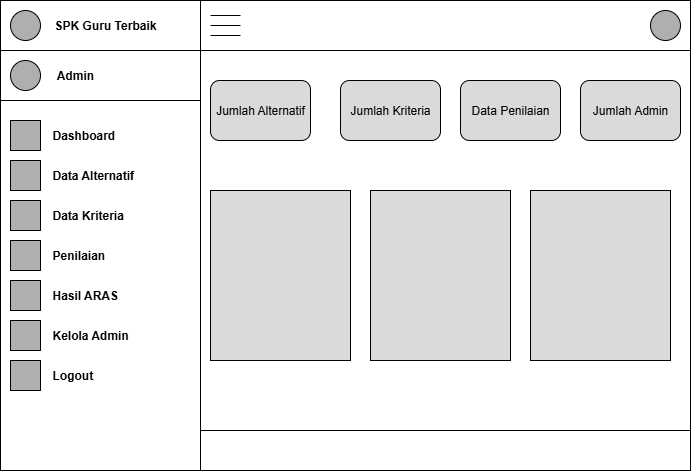

The diagram above was exported from draw.io. Its source (the exported page's mxGraphModel, read from the mxfile embedded in the PNG):
<mxGraphModel dx="1307" dy="507" grid="1" gridSize="10" guides="1" tooltips="1" connect="1" arrows="1" fold="1" page="1" pageScale="1" pageWidth="850" pageHeight="1100" math="0" shadow="0">
  <root>
    <mxCell id="0" />
    <mxCell id="1" parent="0" />
    <mxCell id="CZyFofMT-6BepxbUikvj-1" value="" style="rounded=0;whiteSpace=wrap;html=1;movable=0;resizable=0;rotatable=0;deletable=0;editable=0;locked=1;connectable=0;" vertex="1" parent="1">
      <mxGeometry x="80" y="40" width="690" height="470" as="geometry" />
    </mxCell>
    <mxCell id="CZyFofMT-6BepxbUikvj-2" value="" style="endArrow=none;html=1;rounded=0;movable=0;resizable=0;rotatable=0;deletable=0;editable=0;locked=1;connectable=0;fillColor=none;strokeColor=default;" edge="1" parent="1">
      <mxGeometry width="50" height="50" relative="1" as="geometry">
        <mxPoint x="280" y="510" as="sourcePoint" />
        <mxPoint x="280" y="40" as="targetPoint" />
      </mxGeometry>
    </mxCell>
    <mxCell id="CZyFofMT-6BepxbUikvj-4" value="" style="endArrow=none;html=1;rounded=0;movable=0;resizable=0;rotatable=0;deletable=0;editable=0;locked=1;connectable=0;fillColor=none;strokeColor=default;" edge="1" parent="1">
      <mxGeometry width="50" height="50" relative="1" as="geometry">
        <mxPoint x="80" y="90" as="sourcePoint" />
        <mxPoint x="280" y="90" as="targetPoint" />
      </mxGeometry>
    </mxCell>
    <mxCell id="CZyFofMT-6BepxbUikvj-5" value="" style="ellipse;whiteSpace=wrap;html=1;aspect=fixed;fillColor=#AFAFAF;movable=0;resizable=0;rotatable=0;deletable=0;editable=0;locked=1;connectable=0;" vertex="1" parent="1">
      <mxGeometry x="90" y="50" width="30" height="30" as="geometry" />
    </mxCell>
    <mxCell id="CZyFofMT-6BepxbUikvj-6" value="&lt;b&gt;SPK Guru Terbaik&lt;/b&gt;" style="text;html=1;align=center;verticalAlign=middle;whiteSpace=wrap;rounded=0;movable=0;resizable=0;rotatable=0;deletable=0;editable=0;locked=1;connectable=0;" vertex="1" parent="1">
      <mxGeometry x="130" y="50" width="110" height="30" as="geometry" />
    </mxCell>
    <mxCell id="CZyFofMT-6BepxbUikvj-7" value="" style="endArrow=none;html=1;rounded=0;movable=0;resizable=0;rotatable=0;deletable=0;editable=0;locked=1;connectable=0;fillColor=none;strokeColor=default;" edge="1" parent="1">
      <mxGeometry width="50" height="50" relative="1" as="geometry">
        <mxPoint x="80" y="140" as="sourcePoint" />
        <mxPoint x="280" y="140" as="targetPoint" />
      </mxGeometry>
    </mxCell>
    <mxCell id="CZyFofMT-6BepxbUikvj-8" value="" style="ellipse;whiteSpace=wrap;html=1;aspect=fixed;fillColor=#AFAFAF;movable=0;resizable=0;rotatable=0;deletable=0;editable=0;locked=1;connectable=0;" vertex="1" parent="1">
      <mxGeometry x="90" y="100" width="30" height="30" as="geometry" />
    </mxCell>
    <mxCell id="CZyFofMT-6BepxbUikvj-9" value="&lt;b&gt;Admin&lt;/b&gt;" style="text;html=1;align=center;verticalAlign=middle;whiteSpace=wrap;rounded=0;movable=0;resizable=0;rotatable=0;deletable=0;editable=0;locked=1;connectable=0;" vertex="1" parent="1">
      <mxGeometry x="130" y="100" width="50" height="30" as="geometry" />
    </mxCell>
    <mxCell id="CZyFofMT-6BepxbUikvj-10" value="" style="whiteSpace=wrap;html=1;aspect=fixed;fillColor=#AFAFAF;movable=0;resizable=0;rotatable=0;deletable=0;editable=0;locked=1;connectable=0;" vertex="1" parent="1">
      <mxGeometry x="90" y="160" width="30" height="30" as="geometry" />
    </mxCell>
    <mxCell id="CZyFofMT-6BepxbUikvj-11" value="" style="whiteSpace=wrap;html=1;aspect=fixed;fillColor=#AFAFAF;movable=0;resizable=0;rotatable=0;deletable=0;editable=0;locked=1;connectable=0;" vertex="1" parent="1">
      <mxGeometry x="90" y="200" width="30" height="30" as="geometry" />
    </mxCell>
    <mxCell id="CZyFofMT-6BepxbUikvj-12" value="" style="whiteSpace=wrap;html=1;aspect=fixed;fillColor=#AFAFAF;movable=0;resizable=0;rotatable=0;deletable=0;editable=0;locked=1;connectable=0;" vertex="1" parent="1">
      <mxGeometry x="90" y="240" width="30" height="30" as="geometry" />
    </mxCell>
    <mxCell id="CZyFofMT-6BepxbUikvj-13" value="" style="whiteSpace=wrap;html=1;aspect=fixed;fillColor=#AFAFAF;movable=0;resizable=0;rotatable=0;deletable=0;editable=0;locked=1;connectable=0;" vertex="1" parent="1">
      <mxGeometry x="90" y="280" width="30" height="30" as="geometry" />
    </mxCell>
    <mxCell id="CZyFofMT-6BepxbUikvj-14" value="" style="whiteSpace=wrap;html=1;aspect=fixed;fillColor=#AFAFAF;movable=0;resizable=0;rotatable=0;deletable=0;editable=0;locked=1;connectable=0;" vertex="1" parent="1">
      <mxGeometry x="90" y="320" width="30" height="30" as="geometry" />
    </mxCell>
    <mxCell id="CZyFofMT-6BepxbUikvj-15" value="" style="whiteSpace=wrap;html=1;aspect=fixed;fillColor=#AFAFAF;movable=0;resizable=0;rotatable=0;deletable=0;editable=0;locked=1;connectable=0;" vertex="1" parent="1">
      <mxGeometry x="90" y="360" width="30" height="30" as="geometry" />
    </mxCell>
    <mxCell id="CZyFofMT-6BepxbUikvj-16" value="" style="whiteSpace=wrap;html=1;aspect=fixed;fillColor=#AFAFAF;movable=0;resizable=0;rotatable=0;deletable=0;editable=0;locked=1;connectable=0;" vertex="1" parent="1">
      <mxGeometry x="90" y="400" width="30" height="30" as="geometry" />
    </mxCell>
    <mxCell id="CZyFofMT-6BepxbUikvj-17" value="&lt;b&gt;Dashboard&lt;/b&gt;" style="text;html=1;align=left;verticalAlign=middle;whiteSpace=wrap;rounded=0;movable=0;resizable=0;rotatable=0;deletable=0;editable=0;locked=1;connectable=0;" vertex="1" parent="1">
      <mxGeometry x="130" y="160" width="110" height="30" as="geometry" />
    </mxCell>
    <mxCell id="CZyFofMT-6BepxbUikvj-19" value="&lt;b&gt;Data Alternatif&lt;/b&gt;" style="text;html=1;align=left;verticalAlign=middle;whiteSpace=wrap;rounded=0;movable=0;resizable=0;rotatable=0;deletable=0;editable=0;locked=1;connectable=0;" vertex="1" parent="1">
      <mxGeometry x="130" y="200" width="110" height="30" as="geometry" />
    </mxCell>
    <mxCell id="CZyFofMT-6BepxbUikvj-20" value="&lt;b&gt;Data Kriteria&lt;/b&gt;" style="text;html=1;align=left;verticalAlign=middle;whiteSpace=wrap;rounded=0;movable=0;resizable=0;rotatable=0;deletable=0;editable=0;locked=1;connectable=0;" vertex="1" parent="1">
      <mxGeometry x="130" y="240" width="110" height="30" as="geometry" />
    </mxCell>
    <mxCell id="CZyFofMT-6BepxbUikvj-21" value="&lt;b&gt;Penilaian&lt;/b&gt;" style="text;html=1;align=left;verticalAlign=middle;whiteSpace=wrap;rounded=0;movable=0;resizable=0;rotatable=0;deletable=0;editable=0;locked=1;connectable=0;" vertex="1" parent="1">
      <mxGeometry x="130" y="280" width="110" height="30" as="geometry" />
    </mxCell>
    <mxCell id="CZyFofMT-6BepxbUikvj-22" value="&lt;b&gt;Hasil ARAS&lt;/b&gt;" style="text;html=1;align=left;verticalAlign=middle;whiteSpace=wrap;rounded=0;movable=0;resizable=0;rotatable=0;deletable=0;editable=0;locked=1;connectable=0;" vertex="1" parent="1">
      <mxGeometry x="130" y="320" width="110" height="30" as="geometry" />
    </mxCell>
    <mxCell id="CZyFofMT-6BepxbUikvj-23" value="&lt;b&gt;Kelola Admin&lt;/b&gt;" style="text;html=1;align=left;verticalAlign=middle;whiteSpace=wrap;rounded=0;movable=0;resizable=0;rotatable=0;deletable=0;editable=0;locked=1;connectable=0;" vertex="1" parent="1">
      <mxGeometry x="130" y="360" width="110" height="30" as="geometry" />
    </mxCell>
    <mxCell id="CZyFofMT-6BepxbUikvj-24" value="&lt;b&gt;Logout&lt;/b&gt;" style="text;html=1;align=left;verticalAlign=middle;whiteSpace=wrap;rounded=0;movable=0;resizable=0;rotatable=0;deletable=0;editable=0;locked=1;connectable=0;" vertex="1" parent="1">
      <mxGeometry x="130" y="400" width="110" height="30" as="geometry" />
    </mxCell>
    <mxCell id="CZyFofMT-6BepxbUikvj-25" value="" style="endArrow=none;html=1;rounded=0;" edge="1" parent="1">
      <mxGeometry width="50" height="50" relative="1" as="geometry">
        <mxPoint x="280" y="90" as="sourcePoint" />
        <mxPoint x="770" y="90" as="targetPoint" />
      </mxGeometry>
    </mxCell>
    <mxCell id="CZyFofMT-6BepxbUikvj-26" value="" style="ellipse;whiteSpace=wrap;html=1;aspect=fixed;fillColor=#AFAFAF;" vertex="1" parent="1">
      <mxGeometry x="730" y="50" width="30" height="30" as="geometry" />
    </mxCell>
    <mxCell id="CZyFofMT-6BepxbUikvj-31" value="" style="group" vertex="1" connectable="0" parent="1">
      <mxGeometry x="290" y="55" width="30" height="20" as="geometry" />
    </mxCell>
    <mxCell id="CZyFofMT-6BepxbUikvj-27" value="" style="endArrow=none;html=1;rounded=0;" edge="1" parent="CZyFofMT-6BepxbUikvj-31">
      <mxGeometry width="50" height="50" relative="1" as="geometry">
        <mxPoint as="sourcePoint" />
        <mxPoint x="30" as="targetPoint" />
      </mxGeometry>
    </mxCell>
    <mxCell id="CZyFofMT-6BepxbUikvj-29" value="" style="endArrow=none;html=1;rounded=0;" edge="1" parent="CZyFofMT-6BepxbUikvj-31">
      <mxGeometry width="50" height="50" relative="1" as="geometry">
        <mxPoint y="10" as="sourcePoint" />
        <mxPoint x="30" y="10" as="targetPoint" />
      </mxGeometry>
    </mxCell>
    <mxCell id="CZyFofMT-6BepxbUikvj-30" value="" style="endArrow=none;html=1;rounded=0;" edge="1" parent="CZyFofMT-6BepxbUikvj-31">
      <mxGeometry width="50" height="50" relative="1" as="geometry">
        <mxPoint y="20" as="sourcePoint" />
        <mxPoint x="30" y="20" as="targetPoint" />
      </mxGeometry>
    </mxCell>
    <mxCell id="CZyFofMT-6BepxbUikvj-36" value="Jumlah Alternatif" style="rounded=1;whiteSpace=wrap;html=1;fillColor=#DADADA;" vertex="1" parent="1">
      <mxGeometry x="290" y="120" width="100" height="60" as="geometry" />
    </mxCell>
    <mxCell id="CZyFofMT-6BepxbUikvj-37" value="Jumlah Kriteria" style="rounded=1;whiteSpace=wrap;html=1;fillColor=#DADADA;" vertex="1" parent="1">
      <mxGeometry x="420" y="120" width="100" height="60" as="geometry" />
    </mxCell>
    <mxCell id="CZyFofMT-6BepxbUikvj-38" value="Jumlah Admin" style="rounded=1;whiteSpace=wrap;html=1;fillColor=#DADADA;" vertex="1" parent="1">
      <mxGeometry x="660" y="120" width="100" height="60" as="geometry" />
    </mxCell>
    <mxCell id="CZyFofMT-6BepxbUikvj-39" value="Data Penilaian" style="rounded=1;whiteSpace=wrap;html=1;fillColor=#DADADA;" vertex="1" parent="1">
      <mxGeometry x="540" y="120" width="100" height="60" as="geometry" />
    </mxCell>
    <mxCell id="CZyFofMT-6BepxbUikvj-41" value="" style="rounded=0;whiteSpace=wrap;html=1;fillColor=#DADADA;" vertex="1" parent="1">
      <mxGeometry x="290" y="230" width="140" height="170" as="geometry" />
    </mxCell>
    <mxCell id="CZyFofMT-6BepxbUikvj-44" value="" style="rounded=0;whiteSpace=wrap;html=1;fillColor=#DADADA;" vertex="1" parent="1">
      <mxGeometry x="610" y="230" width="140" height="170" as="geometry" />
    </mxCell>
    <mxCell id="CZyFofMT-6BepxbUikvj-45" value="" style="rounded=0;whiteSpace=wrap;html=1;fillColor=#DADADA;" vertex="1" parent="1">
      <mxGeometry x="450" y="230" width="140" height="170" as="geometry" />
    </mxCell>
    <mxCell id="CZyFofMT-6BepxbUikvj-46" value="" style="endArrow=none;html=1;rounded=0;" edge="1" parent="1">
      <mxGeometry width="50" height="50" relative="1" as="geometry">
        <mxPoint x="280" y="470" as="sourcePoint" />
        <mxPoint x="770" y="470" as="targetPoint" />
      </mxGeometry>
    </mxCell>
  </root>
</mxGraphModel>